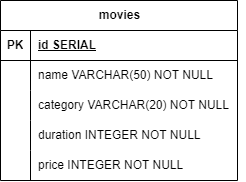

The diagram above was exported from draw.io. Its source (the exported page's mxGraphModel, read from the mxfile embedded in the PNG):
<mxGraphModel dx="724" dy="390" grid="1" gridSize="10" guides="1" tooltips="1" connect="1" arrows="1" fold="1" page="1" pageScale="1" pageWidth="850" pageHeight="1100" math="0" shadow="0" extFonts="Permanent Marker^https://fonts.googleapis.com/css?family=Permanent+Marker">
  <root>
    <mxCell id="0" />
    <mxCell id="1" parent="0" />
    <mxCell id="YPxQ5ruLE3pB5ytUYW6E-1" value="movies" style="shape=table;startSize=30;container=1;collapsible=1;childLayout=tableLayout;fixedRows=1;rowLines=0;fontStyle=1;align=center;resizeLast=1;html=1;" vertex="1" parent="1">
      <mxGeometry x="213" y="120" width="237" height="180" as="geometry" />
    </mxCell>
    <mxCell id="YPxQ5ruLE3pB5ytUYW6E-2" value="" style="shape=tableRow;horizontal=0;startSize=0;swimlaneHead=0;swimlaneBody=0;fillColor=none;collapsible=0;dropTarget=0;points=[[0,0.5],[1,0.5]];portConstraint=eastwest;top=0;left=0;right=0;bottom=1;" vertex="1" parent="YPxQ5ruLE3pB5ytUYW6E-1">
      <mxGeometry y="30" width="237" height="30" as="geometry" />
    </mxCell>
    <mxCell id="YPxQ5ruLE3pB5ytUYW6E-3" value="PK" style="shape=partialRectangle;connectable=0;fillColor=none;top=0;left=0;bottom=0;right=0;fontStyle=1;overflow=hidden;whiteSpace=wrap;html=1;" vertex="1" parent="YPxQ5ruLE3pB5ytUYW6E-2">
      <mxGeometry width="30" height="30" as="geometry">
        <mxRectangle width="30" height="30" as="alternateBounds" />
      </mxGeometry>
    </mxCell>
    <mxCell id="YPxQ5ruLE3pB5ytUYW6E-4" value="id SERIAL" style="shape=partialRectangle;connectable=0;fillColor=none;top=0;left=0;bottom=0;right=0;align=left;spacingLeft=6;fontStyle=5;overflow=hidden;whiteSpace=wrap;html=1;" vertex="1" parent="YPxQ5ruLE3pB5ytUYW6E-2">
      <mxGeometry x="30" width="207" height="30" as="geometry">
        <mxRectangle width="207" height="30" as="alternateBounds" />
      </mxGeometry>
    </mxCell>
    <mxCell id="YPxQ5ruLE3pB5ytUYW6E-8" value="" style="shape=tableRow;horizontal=0;startSize=0;swimlaneHead=0;swimlaneBody=0;fillColor=none;collapsible=0;dropTarget=0;points=[[0,0.5],[1,0.5]];portConstraint=eastwest;top=0;left=0;right=0;bottom=0;" vertex="1" parent="YPxQ5ruLE3pB5ytUYW6E-1">
      <mxGeometry y="60" width="237" height="30" as="geometry" />
    </mxCell>
    <mxCell id="YPxQ5ruLE3pB5ytUYW6E-9" value="" style="shape=partialRectangle;connectable=0;fillColor=none;top=0;left=0;bottom=0;right=0;editable=1;overflow=hidden;whiteSpace=wrap;html=1;" vertex="1" parent="YPxQ5ruLE3pB5ytUYW6E-8">
      <mxGeometry width="30" height="30" as="geometry">
        <mxRectangle width="30" height="30" as="alternateBounds" />
      </mxGeometry>
    </mxCell>
    <mxCell id="YPxQ5ruLE3pB5ytUYW6E-10" value="name VARCHAR(50) NOT NULL" style="shape=partialRectangle;connectable=0;fillColor=none;top=0;left=0;bottom=0;right=0;align=left;spacingLeft=6;overflow=hidden;whiteSpace=wrap;html=1;" vertex="1" parent="YPxQ5ruLE3pB5ytUYW6E-8">
      <mxGeometry x="30" width="207" height="30" as="geometry">
        <mxRectangle width="207" height="30" as="alternateBounds" />
      </mxGeometry>
    </mxCell>
    <mxCell id="YPxQ5ruLE3pB5ytUYW6E-11" value="" style="shape=tableRow;horizontal=0;startSize=0;swimlaneHead=0;swimlaneBody=0;fillColor=none;collapsible=0;dropTarget=0;points=[[0,0.5],[1,0.5]];portConstraint=eastwest;top=0;left=0;right=0;bottom=0;" vertex="1" parent="YPxQ5ruLE3pB5ytUYW6E-1">
      <mxGeometry y="90" width="237" height="30" as="geometry" />
    </mxCell>
    <mxCell id="YPxQ5ruLE3pB5ytUYW6E-12" value="" style="shape=partialRectangle;connectable=0;fillColor=none;top=0;left=0;bottom=0;right=0;editable=1;overflow=hidden;whiteSpace=wrap;html=1;" vertex="1" parent="YPxQ5ruLE3pB5ytUYW6E-11">
      <mxGeometry width="30" height="30" as="geometry">
        <mxRectangle width="30" height="30" as="alternateBounds" />
      </mxGeometry>
    </mxCell>
    <mxCell id="YPxQ5ruLE3pB5ytUYW6E-13" value="category VARCHAR(20) NOT NULL" style="shape=partialRectangle;connectable=0;fillColor=none;top=0;left=0;bottom=0;right=0;align=left;spacingLeft=6;overflow=hidden;whiteSpace=wrap;html=1;" vertex="1" parent="YPxQ5ruLE3pB5ytUYW6E-11">
      <mxGeometry x="30" width="207" height="30" as="geometry">
        <mxRectangle width="207" height="30" as="alternateBounds" />
      </mxGeometry>
    </mxCell>
    <mxCell id="YPxQ5ruLE3pB5ytUYW6E-27" value="" style="shape=tableRow;horizontal=0;startSize=0;swimlaneHead=0;swimlaneBody=0;fillColor=none;collapsible=0;dropTarget=0;points=[[0,0.5],[1,0.5]];portConstraint=eastwest;top=0;left=0;right=0;bottom=0;" vertex="1" parent="YPxQ5ruLE3pB5ytUYW6E-1">
      <mxGeometry y="120" width="237" height="30" as="geometry" />
    </mxCell>
    <mxCell id="YPxQ5ruLE3pB5ytUYW6E-28" value="" style="shape=partialRectangle;connectable=0;fillColor=none;top=0;left=0;bottom=0;right=0;editable=1;overflow=hidden;whiteSpace=wrap;html=1;" vertex="1" parent="YPxQ5ruLE3pB5ytUYW6E-27">
      <mxGeometry width="30" height="30" as="geometry">
        <mxRectangle width="30" height="30" as="alternateBounds" />
      </mxGeometry>
    </mxCell>
    <mxCell id="YPxQ5ruLE3pB5ytUYW6E-29" value="duration INTEGER NOT NULL" style="shape=partialRectangle;connectable=0;fillColor=none;top=0;left=0;bottom=0;right=0;align=left;spacingLeft=6;overflow=hidden;whiteSpace=wrap;html=1;" vertex="1" parent="YPxQ5ruLE3pB5ytUYW6E-27">
      <mxGeometry x="30" width="207" height="30" as="geometry">
        <mxRectangle width="207" height="30" as="alternateBounds" />
      </mxGeometry>
    </mxCell>
    <mxCell id="YPxQ5ruLE3pB5ytUYW6E-30" value="" style="shape=tableRow;horizontal=0;startSize=0;swimlaneHead=0;swimlaneBody=0;fillColor=none;collapsible=0;dropTarget=0;points=[[0,0.5],[1,0.5]];portConstraint=eastwest;top=0;left=0;right=0;bottom=0;" vertex="1" parent="YPxQ5ruLE3pB5ytUYW6E-1">
      <mxGeometry y="150" width="237" height="30" as="geometry" />
    </mxCell>
    <mxCell id="YPxQ5ruLE3pB5ytUYW6E-31" value="" style="shape=partialRectangle;connectable=0;fillColor=none;top=0;left=0;bottom=0;right=0;editable=1;overflow=hidden;whiteSpace=wrap;html=1;" vertex="1" parent="YPxQ5ruLE3pB5ytUYW6E-30">
      <mxGeometry width="30" height="30" as="geometry">
        <mxRectangle width="30" height="30" as="alternateBounds" />
      </mxGeometry>
    </mxCell>
    <mxCell id="YPxQ5ruLE3pB5ytUYW6E-32" value="price INTEGER NOT NULL" style="shape=partialRectangle;connectable=0;fillColor=none;top=0;left=0;bottom=0;right=0;align=left;spacingLeft=6;overflow=hidden;whiteSpace=wrap;html=1;" vertex="1" parent="YPxQ5ruLE3pB5ytUYW6E-30">
      <mxGeometry x="30" width="207" height="30" as="geometry">
        <mxRectangle width="207" height="30" as="alternateBounds" />
      </mxGeometry>
    </mxCell>
    <mxCell id="YPxQ5ruLE3pB5ytUYW6E-33" style="edgeStyle=orthogonalEdgeStyle;rounded=0;orthogonalLoop=1;jettySize=auto;html=1;exitX=1;exitY=0.5;exitDx=0;exitDy=0;" edge="1" parent="YPxQ5ruLE3pB5ytUYW6E-1" source="YPxQ5ruLE3pB5ytUYW6E-11" target="YPxQ5ruLE3pB5ytUYW6E-11">
      <mxGeometry relative="1" as="geometry" />
    </mxCell>
  </root>
</mxGraphModel>